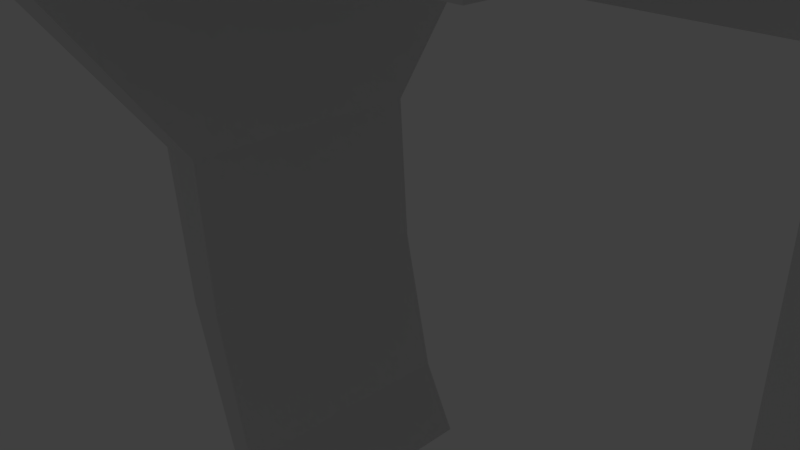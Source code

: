 # Source: gripper_tentativ.blend  (saved by Blender 2.78.0; exported with 4.5.12 LTS)
import bpy
from mathutils import Matrix  # noqa: F401  (used for matrix-valued properties, if any)

bpy.ops.wm.read_factory_settings(use_empty=True)
scene = bpy.context.scene
scene.name = 'Scene'

# ---- collections
col_collection_1 = bpy.data.collections.new('Collection 1'); scene.collection.children.link(col_collection_1)

# ---- materials (node trees are filled in below, after node groups)
mat_material = bpy.data.materials.new('Material')
mat_material.alpha_threshold = 0.0
mat_material.use_transparent_shadow = False
mat_material.roughness = 0.5
mat_material.line_color = (0.0, 0.0, 0.0, 1.0)
mat_material_001 = bpy.data.materials.new('Material.001')
mat_material_001.alpha_threshold = 0.0
mat_material_001.use_transparent_shadow = False
mat_material_001.roughness = 0.5
mat_material_001.line_color = (0.0, 0.0, 0.0, 1.0)

# ---- material node trees

# ---- world
world_world = bpy.data.worlds.new('World'); scene.world = world_world
world_world.color = (0.05088, 0.05088, 0.05088)
world_world.use_sun_shadow = False
world_world.sun_shadow_jitter_overblur = 0.0
world_world.cycles.sampling_method = 'MANUAL'

# ---- cameras
cam_camera = bpy.data.cameras.new('Camera')
cam_camera.clip_end = 100.0
cam_camera.lens = 35.0
cam_camera.sensor_width = 32.0
cam_camera.sensor_height = 18.0
cam_camera.ortho_scale = 7.314
cam_camera.dof.focus_distance = 0.0
cam_camera.dof.aperture_fstop = 128.0

# ---- lights
light_lamp = bpy.data.lights.new('Lamp', 'POINT')
light_lamp.transmission_factor = 0.0
light_lamp.cutoff_distance = 30.0
light_lamp.energy = 100.0
light_lamp.shadow_buffer_clip_start = 1.001
light_lamp.shadow_soft_size = 0.1
light_lamp.shadow_maximum_resolution = 0.006
light_lamp.use_absolute_resolution = True

# ---- meshes
me_cube_010 = bpy.data.meshes.new('Cube.010')
me_cube_010.from_pydata([(-100.0, -100.0, -100.0), (-100.0, -100.0, 100.0), (-100.0, 100.0, -100.0), (-100.0, 100.0, 100.0), (100.0, -100.0, -100.0), (100.0, -100.0, 100.0), (100.0, 100.0, -100.0), (100.0, 100.0, 100.0)], [], [(0, 1, 3, 2), (2, 3, 7, 6), (6, 7, 5, 4), (4, 5, 1, 0), (2, 6, 4, 0), (7, 3, 1, 5)])
me_cube_010.use_remesh_preserve_volume = False
me_cube_010.use_remesh_preserve_attributes = False
me_cube_010.use_mirror_vertex_groups = False
me_cube_010.update()
me_cube_007 = bpy.data.meshes.new('Cube.007')
me_cube_007.from_pydata([(-100.0, -100.0, -100.0), (-100.0, -100.0, 100.0), (-100.0, 100.0, -100.0), (-100.0, 100.0, 100.0), (100.0, -100.0, -100.0), (100.0, -100.0, 100.0), (100.0, 100.0, -100.0), (100.0, 100.0, 100.0)], [], [(0, 1, 3, 2), (2, 3, 7, 6), (6, 7, 5, 4), (4, 5, 1, 0), (2, 6, 4, 0), (7, 3, 1, 5)])
me_cube_007.use_remesh_preserve_volume = False
me_cube_007.use_remesh_preserve_attributes = False
me_cube_007.use_mirror_vertex_groups = False
me_cube_007.update()
me_cube_006 = bpy.data.meshes.new('Cube.006')
me_cube_006.from_pydata([(-100.0, -100.0, -100.0), (-100.0, -100.0, 100.0), (-100.0, 100.0, -100.0), (-100.0, 100.0, 100.0), (100.0, -100.0, -100.0), (100.0, -100.0, 100.0), (100.0, 100.0, -100.0), (100.0, 100.0, 100.0)], [], [(0, 1, 3, 2), (2, 3, 7, 6), (6, 7, 5, 4), (4, 5, 1, 0), (2, 6, 4, 0), (7, 3, 1, 5)])
me_cube_006.use_remesh_preserve_volume = False
me_cube_006.use_remesh_preserve_attributes = False
me_cube_006.use_mirror_vertex_groups = False
me_cube_006.update()
me_sphere = bpy.data.meshes.new('Sphere')
me_sphere.from_pydata([(3.806, 19.13, 98.08), (7.466, 37.53, 92.39), (10.84, 54.49, 83.15), (13.79, 69.35, 70.71), (16.22, 81.55, 55.56), (18.02, 90.61, 38.27), (19.13, 96.19, 19.51), (19.51, 98.08, 7.55e-06), (19.13, 96.19, -19.51), (18.02, 90.61, -38.27), (16.22, 81.55, -55.56), (13.79, 69.35, -70.71), (10.84, 54.49, -83.15), (7.466, 37.53, -92.39), (3.806, 19.13, -98.08), (7.466, 18.02, 98.08), (14.64, 35.36, 92.39), (21.26, 51.33, 83.15), (27.06, 65.33, 70.71), (31.82, 76.82, 55.56), (35.36, 85.36, 38.27), (37.53, 90.61, 19.51), (38.27, 92.39, 7.55e-06), (37.53, 90.61, -19.51), (35.36, 85.36, -38.27), (31.82, 76.82, -55.56), (27.06, 65.33, -70.71), (21.26, 51.33, -83.15), (14.64, 35.36, -92.39), (7.466, 18.02, -98.08), (10.84, 16.22, 98.08), (21.26, 31.82, 92.39), (30.87, 46.19, 83.15), (39.28, 58.79, 70.71), (46.19, 69.13, 55.56), (51.33, 76.82, 38.27), (54.49, 81.55, 19.51), (55.56, 83.15, 7.55e-06), (54.49, 81.55, -19.51), (51.33, 76.82, -38.27), (46.19, 69.13, -55.56), (39.28, 58.79, -70.71), (30.87, 46.19, -83.15), (21.26, 31.82, -92.39), (10.84, 16.22, -98.08), (13.79, 13.79, 98.08), (27.06, 27.06, 92.39), (39.28, 39.28, 83.15), (50.0, 50.0, 70.71), (58.79, 58.79, 55.56), (65.33, 65.33, 38.27), (69.35, 69.35, 19.51), (70.71, 70.71, 7.55e-06), (69.35, 69.35, -19.51), (65.33, 65.33, -38.27), (58.79, 58.79, -55.56), (50.0, 50.0, -70.71), (39.28, 39.28, -83.15), (27.06, 27.06, -92.39), (13.79, 13.79, -98.08), (16.22, 10.84, 98.08), (31.82, 21.26, 92.39), (46.19, 30.87, 83.15), (58.79, 39.28, 70.71), (69.13, 46.19, 55.56), (76.82, 51.33, 38.27), (81.55, 54.49, 19.51), (83.15, 55.56, 7.55e-06), (81.55, 54.49, -19.51), (76.82, 51.33, -38.27), (69.13, 46.19, -55.56), (58.79, 39.28, -70.71), (46.19, 30.87, -83.15), (31.82, 21.26, -92.39), (16.22, 10.84, -98.08), (0.0, -3.258e-05, -100.0), (18.02, 7.466, 98.08), (35.36, 14.64, 92.39), (51.33, 21.26, 83.15), (65.33, 27.06, 70.71), (76.82, 31.82, 55.56), (85.36, 35.36, 38.27), (90.61, 37.53, 19.51), (92.39, 38.27, 7.55e-06), (90.61, 37.53, -19.51), (85.36, 35.36, -38.27), (76.82, 31.82, -55.56), (65.33, 27.06, -70.71), (51.33, 21.26, -83.15), (35.36, 14.64, -92.39), (18.02, 7.466, -98.08), (19.13, 3.806, 98.08), (37.53, 7.466, 92.39), (54.49, 10.84, 83.15), (69.35, 13.79, 70.71), (81.55, 16.22, 55.56), (90.61, 18.02, 38.27), (96.19, 19.13, 19.51), (98.08, 19.51, 7.55e-06), (96.19, 19.13, -19.51), (90.61, 18.02, -38.27), (81.55, 16.22, -55.56), (69.35, 13.79, -70.71), (54.49, 10.84, -83.15), (37.53, 7.466, -92.39), (19.13, 3.806, -98.08), (19.51, -3.329e-05, 98.08), (38.27, -3.4e-05, 92.39), (55.56, -3.305e-05, 83.15), (70.71, -3.687e-05, 70.71), (83.15, -2.638e-05, 55.56), (92.39, -4.068e-05, 38.27), (98.08, -4.831e-05, 19.51), (100.0, -3.305e-05, 7.55e-06), (98.08, -4.259e-05, -19.51), (92.39, -5.594e-05, -38.27), (83.15, -2.638e-05, -55.56), (70.71, -3.687e-05, -70.71), (55.56, -3.019e-05, -83.15), (38.27, -3.4e-05, -92.39), (19.51, -3.52e-05, -98.08), (19.13, -3.806, 98.08), (37.53, -7.466, 92.39), (54.49, -10.84, 83.15), (69.35, -13.8, 70.71), (81.55, -16.22, 55.56), (90.61, -18.02, 38.27), (96.19, -19.13, 19.51), (98.08, -19.51, 7.55e-06), (96.19, -19.13, -19.51), (90.61, -18.02, -38.27), (81.55, -16.22, -55.56), (69.35, -13.8, -70.71), (54.49, -10.84, -83.15), (37.53, -7.466, -92.39), (19.13, -3.806, -98.08), (18.02, -7.466, 98.08), (35.36, -14.64, 92.39), (51.33, -21.26, 83.15), (65.33, -27.06, 70.71), (76.82, -31.82, 55.56), (85.36, -35.36, 38.27), (90.61, -37.53, 19.51), (92.39, -38.27, 7.55e-06), (90.61, -37.53, -19.51), (85.36, -35.36, -38.27), (76.82, -31.82, -55.56), (65.33, -27.06, -70.71), (51.33, -21.26, -83.15), (35.36, -14.64, -92.39), (18.02, -7.466, -98.08), (16.22, -10.84, 98.08), (31.82, -21.26, 92.39), (46.19, -30.87, 83.15), (58.79, -39.28, 70.71), (69.13, -46.19, 55.56), (76.82, -51.33, 38.27), (81.55, -54.49, 19.51), (83.15, -55.56, 7.55e-06), (81.55, -54.49, -19.51), (76.82, -51.33, -38.27), (69.13, -46.19, -55.56), (58.79, -39.28, -70.71), (46.19, -30.87, -83.15), (31.82, -21.26, -92.39), (16.22, -10.84, -98.08), (13.79, -13.8, 98.08), (27.06, -27.06, 92.39), (39.28, -39.28, 83.15), (50.0, -50.0, 70.71), (58.79, -58.79, 55.56), (65.33, -65.33, 38.27), (69.35, -69.35, 19.51), (70.71, -70.71, 7.55e-06), (69.35, -69.35, -19.51), (65.33, -65.33, -38.27), (58.79, -58.79, -55.56), (50.0, -50.0, -70.71), (39.28, -39.28, -83.15), (27.06, -27.06, -92.39), (13.79, -13.8, -98.08), (10.84, -16.22, 98.08), (21.26, -31.82, 92.39), (30.87, -46.19, 83.15), (39.28, -58.79, 70.71), (46.19, -69.13, 55.56), (51.33, -76.82, 38.27), (54.49, -81.55, 19.51), (55.56, -83.15, 7.55e-06), (54.49, -81.55, -19.51), (51.33, -76.82, -38.27), (46.19, -69.13, -55.56), (39.28, -58.79, -70.71), (30.87, -46.19, -83.15), (21.26, -31.82, -92.39), (10.84, -16.22, -98.08), (7.466, -18.02, 98.08), (14.64, -35.36, 92.39), (21.26, -51.33, 83.15), (27.06, -65.33, 70.71), (31.82, -76.82, 55.56), (35.36, -85.36, 38.27), (37.53, -90.61, 19.51), (38.27, -92.39, 7.55e-06), (37.53, -90.61, -19.51), (35.36, -85.36, -38.27), (31.82, -76.82, -55.56), (27.06, -65.33, -70.71), (21.26, -51.33, -83.15), (14.64, -35.36, -92.39), (7.466, -18.02, -98.08), (3.806, -19.13, 98.08), (7.466, -37.53, 92.39), (10.84, -54.49, 83.15), (13.79, -69.35, 70.71), (16.22, -81.55, 55.56), (18.02, -90.61, 38.27), (19.13, -96.19, 19.51), (19.51, -98.08, 7.55e-06), (19.13, -96.19, -19.51), (18.02, -90.61, -38.27), (16.22, -81.55, -55.56), (13.79, -69.35, -70.71), (10.84, -54.49, -83.15), (7.466, -37.53, -92.39), (3.806, -19.13, -98.08), (-7.957e-07, -19.51, 98.08), (1.112e-06, -38.27, 92.39), (6.348e-07, -55.56, 83.15), (-4.134e-06, -70.71, 70.71), (6.357e-06, -83.15, 55.56), (-1.272e-05, -92.39, 38.27), (-1.272e-05, -98.08, 19.51), (4.45e-06, -100.0, 7.55e-06), (-1.462e-05, -98.08, -19.51), (-2.988e-05, -92.39, -38.27), (6.357e-06, -83.15, -55.56), (-4.134e-06, -70.71, -70.71), (3.496e-06, -55.56, -83.15), (1.58e-07, -38.27, -92.39), (-4.372e-06, -19.51, -98.08), (-3.806, -19.13, 98.08), (-7.466, -37.53, 92.39), (-10.84, -54.49, 83.15), (-13.79, -69.35, 70.71), (-16.22, -81.55, 55.56), (-18.02, -90.61, 38.27), (-19.13, -96.19, 19.51), (-19.51, -98.08, 7.55e-06), (-19.13, -96.19, -19.51), (-18.02, -90.61, -38.27), (-16.22, -81.55, -55.56), (-13.79, -69.35, -70.71), (-10.84, -54.49, -83.15), (-7.466, -37.53, -92.39), (-3.806, -19.13, -98.08), (-7.466, -18.02, 98.08), (-14.64, -35.36, 92.39), (-21.26, -51.33, 83.15), (-27.06, -65.33, 70.71), (-31.82, -76.82, 55.56), (-35.36, -85.36, 38.27), (-37.53, -90.61, 19.51), (-38.27, -92.39, 7.55e-06), (-37.53, -90.61, -19.51), (-35.36, -85.36, -38.27), (-31.82, -76.82, -55.56), (-27.06, -65.33, -70.71), (-21.26, -51.33, -83.15), (-14.64, -35.36, -92.39), (-7.466, -18.02, -98.08), (-1.81e-05, -5.968e-05, 100.0), (-10.84, -16.22, 98.08), (-21.26, -31.82, 92.39), (-30.87, -46.19, 83.15), (-39.28, -58.79, 70.71), (-46.19, -69.13, 55.56), (-51.33, -76.82, 38.27), (-54.49, -81.55, 19.51), (-55.56, -83.15, 7.55e-06), (-54.49, -81.55, -19.51), (-51.33, -76.82, -38.27), (-46.19, -69.13, -55.56), (-39.28, -58.79, -70.71), (-30.87, -46.19, -83.15), (-21.26, -31.82, -92.39), (-10.84, -16.22, -98.08), (-13.79, -13.8, 98.08), (-27.06, -27.06, 92.39), (-39.28, -39.28, 83.15), (-50.0, -50.0, 70.71), (-58.79, -58.79, 55.56), (-65.33, -65.33, 38.27), (-69.35, -69.35, 19.51), (-70.71, -70.71, 7.55e-06), (-69.35, -69.35, -19.51), (-65.33, -65.33, -38.27), (-58.79, -58.79, -55.56), (-50.0, -50.0, -70.71), (-39.28, -39.28, -83.15), (-27.06, -27.06, -92.39), (-13.79, -13.79, -98.08), (-16.22, -10.84, 98.08), (-31.82, -21.26, 92.39), (-46.19, -30.87, 83.15), (-58.79, -39.28, 70.71), (-69.13, -46.19, 55.56), (-76.82, -51.33, 38.27), (-81.55, -54.49, 19.51), (-83.15, -55.56, 7.55e-06), (-81.55, -54.49, -19.51), (-76.82, -51.33, -38.27), (-69.13, -46.19, -55.56), (-58.79, -39.28, -70.71), (-46.19, -30.87, -83.15), (-31.82, -21.26, -92.39), (-16.22, -10.84, -98.08), (-18.02, -7.466, 98.08), (-35.36, -14.64, 92.39), (-51.33, -21.26, 83.15), (-65.33, -27.06, 70.71), (-76.82, -31.82, 55.56), (-85.36, -35.36, 38.27), (-90.61, -37.53, 19.51), (-92.39, -38.27, 7.55e-06), (-90.61, -37.53, -19.51), (-85.36, -35.36, -38.27), (-76.82, -31.82, -55.56), (-65.33, -27.06, -70.71), (-51.33, -21.26, -83.15), (-35.36, -14.64, -92.39), (-18.02, -7.466, -98.08), (-19.13, -3.806, 98.08), (-37.53, -7.466, 92.39), (-54.49, -10.84, 83.15), (-69.35, -13.79, 70.71), (-81.55, -16.22, 55.56), (-90.61, -18.02, 38.27), (-96.19, -19.13, 19.51), (-98.08, -19.51, 7.55e-06), (-96.19, -19.13, -19.51), (-90.61, -18.02, -38.27), (-81.55, -16.22, -55.56), (-69.35, -13.79, -70.71), (-54.49, -10.84, -83.15), (-37.53, -7.466, -92.39), (-19.13, -3.806, -98.08), (-19.51, -2.9e-05, 98.08), (-38.27, -3.019e-05, 92.39), (-55.56, -2.638e-05, 83.15), (-70.71, -2.447e-05, 70.71), (-83.15, -3.114e-05, 55.56), (-92.39, -1.207e-05, 38.27), (-98.08, -1.588e-05, 19.51), (-100.0, -3.305e-05, 7.55e-06), (-98.08, -1.588e-05, -19.51), (-92.39, 8.911e-06, -38.27), (-83.15, -3.114e-05, -55.56), (-70.71, -2.447e-05, -70.71), (-55.56, -2.924e-05, -83.15), (-38.27, -2.781e-05, -92.39), (-19.51, -2.614e-05, -98.08), (-19.13, 3.806, 98.08), (-37.53, 7.466, 92.39), (-54.49, 10.84, 83.15), (-69.35, 13.79, 70.71), (-81.55, 16.22, 55.56), (-90.61, 18.02, 38.27), (-96.19, 19.13, 19.51), (-98.08, 19.51, 7.55e-06), (-96.19, 19.13, -19.51), (-90.61, 18.02, -38.27), (-81.55, 16.22, -55.56), (-69.35, 13.79, -70.71), (-54.49, 10.84, -83.15), (-37.53, 7.466, -92.39), (-19.13, 3.806, -98.08), (-18.02, 7.466, 98.08), (-35.36, 14.64, 92.39), (-51.33, 21.26, 83.15), (-65.33, 27.06, 70.71), (-76.82, 31.82, 55.56), (-85.36, 35.36, 38.27), (-90.61, 37.53, 19.51), (-92.39, 38.27, 7.55e-06), (-90.61, 37.53, -19.51), (-85.36, 35.36, -38.27), (-76.82, 31.82, -55.56), (-65.33, 27.06, -70.71), (-51.33, 21.26, -83.15), (-35.36, 14.64, -92.39), (-18.02, 7.466, -98.08), (-16.22, 10.84, 98.08), (-31.82, 21.26, 92.39), (-46.19, 30.87, 83.15), (-58.79, 39.28, 70.71), (-69.13, 46.19, 55.56), (-76.82, 51.33, 38.27), (-81.55, 54.49, 19.51), (-83.15, 55.56, 7.55e-06), (-81.55, 54.49, -19.51), (-76.82, 51.33, -38.27), (-69.13, 46.19, -55.56), (-58.79, 39.28, -70.71), (-46.19, 30.87, -83.15), (-31.82, 21.26, -92.39), (-16.22, 10.84, -98.08), (-13.79, 13.79, 98.08), (-27.06, 27.06, 92.39), (-39.28, 39.28, 83.15), (-50.0, 50.0, 70.71), (-58.79, 58.79, 55.56), (-65.33, 65.33, 38.27), (-69.35, 69.35, 19.51), (-70.71, 70.71, 7.55e-06), (-69.35, 69.35, -19.51), (-65.33, 65.33, -38.27), (-58.79, 58.79, -55.56), (-50.0, 50.0, -70.71), (-39.28, 39.28, -83.15), (-27.06, 27.06, -92.39), (-13.79, 13.79, -98.08), (-10.84, 16.22, 98.08), (-21.26, 31.82, 92.39), (-30.87, 46.19, 83.15), (-39.28, 58.79, 70.71), (-46.19, 69.13, 55.56), (-51.33, 76.82, 38.27), (-54.49, 81.55, 19.51), (-55.56, 83.15, 7.55e-06), (-54.49, 81.55, -19.51), (-51.33, 76.82, -38.27), (-46.19, 69.13, -55.56), (-39.28, 58.79, -70.71), (-30.87, 46.19, -83.15), (-21.26, 31.82, -92.39), (-10.84, 16.22, -98.08), (-7.466, 18.02, 98.08), (-14.64, 35.36, 92.39), (-21.26, 51.33, 83.15), (-27.06, 65.33, 70.71), (-31.82, 76.82, 55.56), (-35.36, 85.36, 38.27), (-37.53, 90.61, 19.51), (-38.27, 92.39, 7.55e-06), (-37.53, 90.61, -19.51), (-35.36, 85.36, -38.27), (-31.82, 76.82, -55.56), (-27.06, 65.33, -70.71), (-21.26, 51.33, -83.15), (-14.64, 35.36, -92.39), (-7.466, 18.02, -98.08), (-3.806, 19.13, 98.08), (-7.466, 37.53, 92.39), (-10.84, 54.49, 83.15), (-13.79, 69.35, 70.71), (-16.22, 81.55, 55.56), (-18.02, 90.61, 38.27), (-19.13, 96.19, 19.51), (-19.51, 98.08, 7.55e-06), (-19.13, 96.19, -19.51), (-18.02, 90.61, -38.27), (-16.22, 81.55, -55.56), (-13.79, 69.35, -70.71), (-10.84, 54.49, -83.15), (-7.466, 37.53, -92.39), (-3.806, 19.13, -98.08), (4.45e-06, 19.51, 98.08), (3.496e-06, 38.27, 92.39), (1.017e-05, 55.56, 83.15), (1.685e-05, 70.71, 70.71), (1.589e-05, 83.15, 55.56), (3.687e-05, 92.39, 38.27), (2.925e-05, 98.08, 19.51), (8.264e-06, 100.0, 7.55e-06), (2.925e-05, 98.08, -19.51), (5.786e-05, 92.39, -38.27), (1.589e-05, 83.15, -55.56), (1.685e-05, 70.71, -70.71), (1.208e-05, 55.56, -83.15), (7.787e-06, 38.27, -92.39), (7.787e-06, 19.51, -98.08)], [], [(471, 470, 3, 4), (479, 478, 11, 12), (472, 471, 4, 5), (480, 479, 12, 13), (473, 472, 5, 6), (481, 480, 13, 14), (474, 473, 6, 7), (467, 271, 0), (75, 481, 14), (475, 474, 7, 8), (468, 467, 0, 1), (476, 475, 8, 9), (469, 468, 1, 2), (477, 476, 9, 10), (470, 469, 2, 3), (478, 477, 10, 11), (3, 2, 17, 18), (11, 10, 25, 26), (4, 3, 18, 19), (12, 11, 26, 27), (5, 4, 19, 20), (13, 12, 27, 28), (6, 5, 20, 21), (14, 13, 28, 29), (7, 6, 21, 22), (0, 271, 15), (75, 14, 29), (8, 7, 22, 23), (1, 0, 15, 16), (9, 8, 23, 24), (2, 1, 16, 17), (10, 9, 24, 25), (22, 21, 36, 37), (15, 271, 30), (75, 29, 44), (23, 22, 37, 38), (16, 15, 30, 31), (24, 23, 38, 39), (17, 16, 31, 32), (25, 24, 39, 40), (18, 17, 32, 33), (26, 25, 40, 41), (19, 18, 33, 34), (27, 26, 41, 42), (20, 19, 34, 35), (28, 27, 42, 43), (21, 20, 35, 36), (29, 28, 43, 44), (41, 40, 55, 56), (34, 33, 48, 49), (42, 41, 56, 57), (35, 34, 49, 50), (43, 42, 57, 58), (36, 35, 50, 51), (44, 43, 58, 59), (37, 36, 51, 52), (30, 271, 45), (75, 44, 59), (38, 37, 52, 53), (31, 30, 45, 46), (39, 38, 53, 54), (32, 31, 46, 47), (40, 39, 54, 55), (33, 32, 47, 48), (45, 271, 60), (75, 59, 74), (53, 52, 67, 68), (46, 45, 60, 61), (54, 53, 68, 69), (47, 46, 61, 62), (55, 54, 69, 70), (48, 47, 62, 63), (56, 55, 70, 71), (49, 48, 63, 64), (57, 56, 71, 72), (50, 49, 64, 65), (58, 57, 72, 73), (51, 50, 65, 66), (59, 58, 73, 74), (52, 51, 66, 67), (64, 63, 79, 80), (72, 71, 87, 88), (65, 64, 80, 81), (73, 72, 88, 89), (66, 65, 81, 82), (74, 73, 89, 90), (67, 66, 82, 83), (60, 271, 76), (75, 74, 90), (68, 67, 83, 84), (61, 60, 76, 77), (69, 68, 84, 85), (62, 61, 77, 78), (70, 69, 85, 86), (63, 62, 78, 79), (71, 70, 86, 87), (84, 83, 98, 99), (77, 76, 91, 92), (85, 84, 99, 100), (78, 77, 92, 93), (86, 85, 100, 101), (79, 78, 93, 94), (87, 86, 101, 102), (80, 79, 94, 95), (88, 87, 102, 103), (81, 80, 95, 96), (89, 88, 103, 104), (82, 81, 96, 97), (90, 89, 104, 105), (83, 82, 97, 98), (76, 271, 91), (75, 90, 105), (103, 102, 117, 118), (96, 95, 110, 111), (104, 103, 118, 119), (97, 96, 111, 112), (105, 104, 119, 120), (98, 97, 112, 113), (91, 271, 106), (75, 105, 120), (99, 98, 113, 114), (92, 91, 106, 107), (100, 99, 114, 115), (93, 92, 107, 108), (101, 100, 115, 116), (94, 93, 108, 109), (102, 101, 116, 117), (95, 94, 109, 110), (115, 114, 129, 130), (108, 107, 122, 123), (116, 115, 130, 131), (109, 108, 123, 124), (117, 116, 131, 132), (110, 109, 124, 125), (118, 117, 132, 133), (111, 110, 125, 126), (119, 118, 133, 134), (112, 111, 126, 127), (120, 119, 134, 135), (113, 112, 127, 128), (106, 271, 121), (75, 120, 135), (114, 113, 128, 129), (107, 106, 121, 122), (134, 133, 148, 149), (127, 126, 141, 142), (135, 134, 149, 150), (128, 127, 142, 143), (121, 271, 136), (75, 135, 150), (129, 128, 143, 144), (122, 121, 136, 137), (130, 129, 144, 145), (123, 122, 137, 138), (131, 130, 145, 146), (124, 123, 138, 139), (132, 131, 146, 147), (125, 124, 139, 140), (133, 132, 147, 148), (126, 125, 140, 141), (138, 137, 152, 153), (146, 145, 160, 161), (139, 138, 153, 154), (147, 146, 161, 162), (140, 139, 154, 155), (148, 147, 162, 163), (141, 140, 155, 156), (149, 148, 163, 164), (142, 141, 156, 157), (150, 149, 164, 165), (143, 142, 157, 158), (136, 271, 151), (75, 150, 165), (144, 143, 158, 159), (137, 136, 151, 152), (145, 144, 159, 160), (157, 156, 171, 172), (165, 164, 179, 180), (158, 157, 172, 173), (151, 271, 166), (75, 165, 180), (159, 158, 173, 174), (152, 151, 166, 167), (160, 159, 174, 175), (153, 152, 167, 168), (161, 160, 175, 176), (154, 153, 168, 169), (162, 161, 176, 177), (155, 154, 169, 170), (163, 162, 177, 178), (156, 155, 170, 171), (164, 163, 178, 179), (176, 175, 190, 191), (169, 168, 183, 184), (177, 176, 191, 192), (170, 169, 184, 185), (178, 177, 192, 193), (171, 170, 185, 186), (179, 178, 193, 194), (172, 171, 186, 187), (180, 179, 194, 195), (173, 172, 187, 188), (166, 271, 181), (75, 180, 195), (174, 173, 188, 189), (167, 166, 181, 182), (175, 174, 189, 190), (168, 167, 182, 183), (195, 194, 209, 210), (188, 187, 202, 203), (181, 271, 196), (75, 195, 210), (189, 188, 203, 204), (182, 181, 196, 197), (190, 189, 204, 205), (183, 182, 197, 198), (191, 190, 205, 206), (184, 183, 198, 199), (192, 191, 206, 207), (185, 184, 199, 200), (193, 192, 207, 208), (186, 185, 200, 201), (194, 193, 208, 209), (187, 186, 201, 202), (199, 198, 213, 214), (207, 206, 221, 222), (200, 199, 214, 215), (208, 207, 222, 223), (201, 200, 215, 216), (209, 208, 223, 224), (202, 201, 216, 217), (210, 209, 224, 225), (203, 202, 217, 218), (196, 271, 211), (75, 210, 225), (204, 203, 218, 219), (197, 196, 211, 212), (205, 204, 219, 220), (198, 197, 212, 213), (206, 205, 220, 221), (218, 217, 232, 233), (211, 271, 226), (75, 225, 240), (219, 218, 233, 234), (212, 211, 226, 227), (220, 219, 234, 235), (213, 212, 227, 228), (221, 220, 235, 236), (214, 213, 228, 229), (222, 221, 236, 237), (215, 214, 229, 230), (223, 222, 237, 238), (216, 215, 230, 231), (224, 223, 238, 239), (217, 216, 231, 232), (225, 224, 239, 240), (237, 236, 251, 252), (230, 229, 244, 245), (238, 237, 252, 253), (231, 230, 245, 246), (239, 238, 253, 254), (232, 231, 246, 247), (240, 239, 254, 255), (233, 232, 247, 248), (226, 271, 241), (75, 240, 255), (234, 233, 248, 249), (227, 226, 241, 242), (235, 234, 249, 250), (228, 227, 242, 243), (236, 235, 250, 251), (229, 228, 243, 244), (75, 255, 270), (249, 248, 263, 264), (242, 241, 256, 257), (250, 249, 264, 265), (243, 242, 257, 258), (251, 250, 265, 266), (244, 243, 258, 259), (252, 251, 266, 267), (245, 244, 259, 260), (253, 252, 267, 268), (246, 245, 260, 261), (254, 253, 268, 269), (247, 246, 261, 262), (255, 254, 269, 270), (248, 247, 262, 263), (241, 271, 256), (268, 267, 283, 284), (261, 260, 276, 277), (269, 268, 284, 285), (262, 261, 277, 278), (270, 269, 285, 286), (263, 262, 278, 279), (256, 271, 272), (75, 270, 286), (264, 263, 279, 280), (257, 256, 272, 273), (265, 264, 280, 281), (258, 257, 273, 274), (266, 265, 281, 282), (259, 258, 274, 275), (267, 266, 282, 283), (260, 259, 275, 276), (273, 272, 287, 288), (281, 280, 295, 296), (274, 273, 288, 289), (282, 281, 296, 297), (275, 274, 289, 290), (283, 282, 297, 298), (276, 275, 290, 291), (284, 283, 298, 299), (277, 276, 291, 292), (285, 284, 299, 300), (278, 277, 292, 293), (286, 285, 300, 301), (279, 278, 293, 294), (272, 271, 287), (75, 286, 301), (280, 279, 294, 295), (292, 291, 306, 307), (300, 299, 314, 315), (293, 292, 307, 308), (301, 300, 315, 316), (294, 293, 308, 309), (287, 271, 302), (75, 301, 316), (295, 294, 309, 310), (288, 287, 302, 303), (296, 295, 310, 311), (289, 288, 303, 304), (297, 296, 311, 312), (290, 289, 304, 305), (298, 297, 312, 313), (291, 290, 305, 306), (299, 298, 313, 314), (311, 310, 325, 326), (304, 303, 318, 319), (312, 311, 326, 327), (305, 304, 319, 320), (313, 312, 327, 328), (306, 305, 320, 321), (314, 313, 328, 329), (307, 306, 321, 322), (315, 314, 329, 330), (308, 307, 322, 323), (316, 315, 330, 331), (309, 308, 323, 324), (302, 271, 317), (75, 316, 331), (310, 309, 324, 325), (303, 302, 317, 318), (330, 329, 344, 345), (323, 322, 337, 338), (331, 330, 345, 346), (324, 323, 338, 339), (317, 271, 332), (75, 331, 346), (325, 324, 339, 340), (318, 317, 332, 333), (326, 325, 340, 341), (319, 318, 333, 334), (327, 326, 341, 342), (320, 319, 334, 335), (328, 327, 342, 343), (321, 320, 335, 336), (329, 328, 343, 344), (322, 321, 336, 337), (334, 333, 348, 349), (342, 341, 356, 357), (335, 334, 349, 350), (343, 342, 357, 358), (336, 335, 350, 351), (344, 343, 358, 359), (337, 336, 351, 352), (345, 344, 359, 360), (338, 337, 352, 353), (346, 345, 360, 361), (339, 338, 353, 354), (332, 271, 347), (75, 346, 361), (340, 339, 354, 355), (333, 332, 347, 348), (341, 340, 355, 356), (353, 352, 367, 368), (361, 360, 375, 376), (354, 353, 368, 369), (347, 271, 362), (75, 361, 376), (355, 354, 369, 370), (348, 347, 362, 363), (356, 355, 370, 371), (349, 348, 363, 364), (357, 356, 371, 372), (350, 349, 364, 365), (358, 357, 372, 373), (351, 350, 365, 366), (359, 358, 373, 374), (352, 351, 366, 367), (360, 359, 374, 375), (372, 371, 386, 387), (365, 364, 379, 380), (373, 372, 387, 388), (366, 365, 380, 381), (374, 373, 388, 389), (367, 366, 381, 382), (375, 374, 389, 390), (368, 367, 382, 383), (376, 375, 390, 391), (369, 368, 383, 384), (362, 271, 377), (75, 376, 391), (370, 369, 384, 385), (363, 362, 377, 378), (371, 370, 385, 386), (364, 363, 378, 379), (391, 390, 405, 406), (384, 383, 398, 399), (377, 271, 392), (75, 391, 406), (385, 384, 399, 400), (378, 377, 392, 393), (386, 385, 400, 401), (379, 378, 393, 394), (387, 386, 401, 402), (380, 379, 394, 395), (388, 387, 402, 403), (381, 380, 395, 396), (389, 388, 403, 404), (382, 381, 396, 397), (390, 389, 404, 405), (383, 382, 397, 398), (403, 402, 417, 418), (396, 395, 410, 411), (404, 403, 418, 419), (397, 396, 411, 412), (405, 404, 419, 420), (398, 397, 412, 413), (406, 405, 420, 421), (399, 398, 413, 414), (392, 271, 407), (75, 406, 421), (400, 399, 414, 415), (393, 392, 407, 408), (401, 400, 415, 416), (394, 393, 408, 409), (402, 401, 416, 417), (395, 394, 409, 410), (407, 271, 422), (75, 421, 436), (415, 414, 429, 430), (408, 407, 422, 423), (416, 415, 430, 431), (409, 408, 423, 424), (417, 416, 431, 432), (410, 409, 424, 425), (418, 417, 432, 433), (411, 410, 425, 426), (419, 418, 433, 434), (412, 411, 426, 427), (420, 419, 434, 435), (413, 412, 427, 428), (421, 420, 435, 436), (414, 413, 428, 429), (426, 425, 440, 441), (434, 433, 448, 449), (427, 426, 441, 442), (435, 434, 449, 450), (428, 427, 442, 443), (436, 435, 450, 451), (429, 428, 443, 444), (422, 271, 437), (75, 436, 451), (430, 429, 444, 445), (423, 422, 437, 438), (431, 430, 445, 446), (424, 423, 438, 439), (432, 431, 446, 447), (425, 424, 439, 440), (433, 432, 447, 448), (445, 444, 459, 460), (438, 437, 452, 453), (446, 445, 460, 461), (439, 438, 453, 454), (447, 446, 461, 462), (440, 439, 454, 455), (448, 447, 462, 463), (441, 440, 455, 456), (449, 448, 463, 464), (442, 441, 456, 457), (450, 449, 464, 465), (443, 442, 457, 458), (451, 450, 465, 466), (444, 443, 458, 459), (437, 271, 452), (75, 451, 466), (464, 463, 478, 479), (457, 456, 471, 472), (465, 464, 479, 480), (458, 457, 472, 473), (466, 465, 480, 481), (459, 458, 473, 474), (452, 271, 467), (75, 466, 481), (460, 459, 474, 475), (453, 452, 467, 468), (461, 460, 475, 476), (454, 453, 468, 469), (462, 461, 476, 477), (455, 454, 469, 470), (463, 462, 477, 478), (456, 455, 470, 471)])
me_sphere.use_remesh_preserve_volume = False
me_sphere.use_remesh_preserve_attributes = False
me_sphere.use_mirror_vertex_groups = False
me_sphere.update()
me_cube_004 = bpy.data.meshes.new('Cube.004')
me_cube_004.from_pydata([(0.7431, -0.4979, -1.191), (0.744, 9.537e-07, -1.191), (0.744, 0.4979, -1.191), (0.5542, 4.768e-07, -1.191), (0.5542, -0.4979, -1.191), (0.5542, 0.4979, -1.191), (0.7088, -0.4469, -1.191), (0.7088, 4.768e-07, -1.191), (0.7088, 0.4469, -1.191), (0.5881, -0.4469, -1.191), (0.5881, 0.4469, -1.191), (0.5881, 4.768e-07, -1.191), (0.6972, -0.4155, -1.761), (0.6972, 4.768e-07, -1.761), (0.6972, 0.4155, -1.761), (0.5996, -0.4155, -1.761), (0.5996, 0.4155, -1.761), (0.5996, 4.768e-07, -1.761), (0.7437, -1.414e-08, -1.191), (0.7437, 0.4979, -1.191), (0.7012, -0.4979, -2.929), (0.7012, -1.414e-08, -2.929), (0.7012, 0.4979, -2.929), (0.5616, 1.973e-08, -2.929), (0.5616, -0.4979, -2.929), (0.5616, 0.4979, -2.929), (0.6462, -0.4979, -4.288), (0.6462, -1.414e-08, -4.288), (0.6462, 0.4979, -4.288), (0.5262, 1.973e-08, -4.288), (0.5262, -0.4979, -4.288), (0.5262, 0.4979, -4.288), (0.5037, -0.4979, -5.647), (0.5037, -1.414e-08, -5.647), (0.5037, 0.4979, -5.647), (0.4111, 1.973e-08, -5.647), (0.4111, -0.4979, -5.647), (0.4111, 0.4979, -5.647), (0.3542, -0.4979, -6.291), (0.3542, -1.414e-08, -6.291), (0.3542, 0.4979, -6.291), (0.2878, 1.973e-08, -6.291), (0.2878, -0.4979, -6.291), (0.2878, 0.4979, -6.291)], [], [(3, 11, 10, 5), (1, 7, 6, 0), (10, 16, 14, 8), (11, 17, 16, 10), (5, 10, 8, 2), (2, 8, 7, 1), (4, 9, 11, 3), (0, 6, 9, 4), (13, 17, 15, 12), (14, 16, 17, 13), (8, 14, 13, 7), (9, 15, 17, 11), (6, 12, 15, 9), (7, 13, 12, 6), (4, 3, 23, 24), (18, 0, 20, 21), (25, 22, 28, 31), (23, 25, 31, 29), (0, 4, 24, 20), (19, 18, 21, 22), (3, 5, 25, 23), (5, 19, 22, 25), (26, 30, 36, 32), (30, 29, 35, 36), (21, 20, 26, 27), (24, 23, 29, 30), (20, 24, 30, 26), (22, 21, 27, 28), (37, 34, 40, 43), (35, 37, 43, 41), (28, 27, 33, 34), (29, 31, 37, 35), (31, 28, 34, 37), (27, 26, 32, 33), (39, 38, 42, 41), (40, 39, 41, 43), (33, 32, 38, 39), (36, 35, 41, 42), (32, 36, 42, 38), (34, 33, 39, 40)])
me_cube_004.materials.append(mat_material)
me_cube_004.use_remesh_preserve_volume = False
me_cube_004.use_remesh_preserve_attributes = False
me_cube_004.use_mirror_vertex_groups = False
me_cube_004.update()
me_cylinder = bpy.data.meshes.new('Cylinder')
me_cylinder.from_pydata([(0.0, 100.0, -100.0), (0.0, 100.0, 100.0), (19.51, 98.08, -100.0), (19.51, 98.08, 100.0), (38.27, 92.39, -100.0), (38.27, 92.39, 100.0), (55.56, 83.15, -100.0), (55.56, 83.15, 100.0), (70.71, 70.71, -100.0), (70.71, 70.71, 100.0), (83.15, 55.56, -100.0), (83.15, 55.56, 100.0), (92.39, 38.27, -100.0), (92.39, 38.27, 100.0), (98.08, 19.51, -100.0), (98.08, 19.51, 100.0), (100.0, 7.55e-06, -100.0), (100.0, 7.55e-06, 100.0), (98.08, -19.51, -100.0), (98.08, -19.51, 100.0), (92.39, -38.27, -100.0), (92.39, -38.27, 100.0), (83.15, -55.56, -100.0), (83.15, -55.56, 100.0), (70.71, -70.71, -100.0), (70.71, -70.71, 100.0), (55.56, -83.15, -100.0), (55.56, -83.15, 100.0), (38.27, -92.39, -100.0), (38.27, -92.39, 100.0), (19.51, -98.08, -100.0), (19.51, -98.08, 100.0), (-3.258e-05, -100.0, -100.0), (-3.258e-05, -100.0, 100.0), (-19.51, -98.08, -100.0), (-19.51, -98.08, 100.0), (-38.27, -92.39, -100.0), (-38.27, -92.39, 100.0), (-55.56, -83.15, -100.0), (-55.56, -83.15, 100.0), (-70.71, -70.71, -100.0), (-70.71, -70.71, 100.0), (-83.15, -55.56, -100.0), (-83.15, -55.56, 100.0), (-92.39, -38.27, -100.0), (-92.39, -38.27, 100.0), (-98.08, -19.51, -100.0), (-98.08, -19.51, 100.0), (-100.0, 9.656e-05, -100.0), (-100.0, 9.656e-05, 100.0), (-98.08, 19.51, -100.0), (-98.08, 19.51, 100.0), (-92.39, 38.27, -100.0), (-92.39, 38.27, 100.0), (-83.15, 55.56, -100.0), (-83.15, 55.56, 100.0), (-70.71, 70.71, -100.0), (-70.71, 70.71, 100.0), (-55.56, 83.15, -100.0), (-55.56, 83.15, 100.0), (-38.27, 92.39, -100.0), (-38.27, 92.39, 100.0), (-19.51, 98.08, -100.0), (-19.51, 98.08, 100.0)], [], [(0, 1, 3, 2), (2, 3, 5, 4), (4, 5, 7, 6), (6, 7, 9, 8), (8, 9, 11, 10), (10, 11, 13, 12), (12, 13, 15, 14), (14, 15, 17, 16), (16, 17, 19, 18), (18, 19, 21, 20), (20, 21, 23, 22), (22, 23, 25, 24), (24, 25, 27, 26), (26, 27, 29, 28), (28, 29, 31, 30), (30, 31, 33, 32), (32, 33, 35, 34), (34, 35, 37, 36), (36, 37, 39, 38), (38, 39, 41, 40), (40, 41, 43, 42), (42, 43, 45, 44), (44, 45, 47, 46), (46, 47, 49, 48), (48, 49, 51, 50), (50, 51, 53, 52), (52, 53, 55, 54), (54, 55, 57, 56), (56, 57, 59, 58), (58, 59, 61, 60), (3, 1, 63, 61, 59, 57, 55, 53, 51, 49, 47, 45, 43, 41, 39, 37, 35, 33, 31, 29, 27, 25, 23, 21, 19, 17, 15, 13, 11, 9, 7, 5), (60, 61, 63, 62), (62, 63, 1, 0), (0, 2, 4, 6, 8, 10, 12, 14, 16, 18, 20, 22, 24, 26, 28, 30, 32, 34, 36, 38, 40, 42, 44, 46, 48, 50, 52, 54, 56, 58, 60, 62)])
me_cylinder.use_remesh_preserve_volume = False
me_cylinder.use_remesh_preserve_attributes = False
me_cylinder.use_mirror_vertex_groups = False
me_cylinder.update()
me_cube_002 = bpy.data.meshes.new('Cube.002')
me_cube_002.from_pydata([(-100.0, -100.0, -100.0), (-100.0, -100.0, 100.0), (-100.0, 100.0, -100.0), (-100.0, 100.0, 100.0), (100.0, -100.0, -100.0), (100.0, -100.0, 100.0), (100.0, 100.0, -100.0), (100.0, 100.0, 100.0)], [], [(0, 1, 3, 2), (2, 3, 7, 6), (6, 7, 5, 4), (4, 5, 1, 0), (2, 6, 4, 0), (7, 3, 1, 5)])
me_cube_002.use_remesh_preserve_volume = False
me_cube_002.use_remesh_preserve_attributes = False
me_cube_002.use_mirror_vertex_groups = False
me_cube_002.update()
me_cube_003 = bpy.data.meshes.new('Cube.003')
me_cube_003.from_pydata([(-0.465, 4.244e-08, -1.329), (-0.465, 0.9936, -1.329), (-0.465, -0.9936, -1.329), (-0.2756, 2.936e-08, -1.329), (-0.2756, 0.9936, -1.329), (-0.2756, -0.9936, -1.329), (-0.465, 0.9936, -1.441), (-0.465, 4.244e-08, -1.441), (-0.465, -0.9936, -1.441), (-0.2756, 2.936e-08, -1.441), (-0.2756, 0.9936, -1.441), (-0.2756, -0.9936, -1.441), (-0.4226, 0.4979, -2.929), (-0.4226, 4.71e-08, -2.929), (-0.4226, -0.4979, -2.929), (-0.2829, 2.856e-08, -2.929), (-0.2829, 0.4979, -2.929), (-0.2829, -0.4979, -2.929), (-0.3676, 0.4979, -4.288), (-0.3676, 5.314e-08, -4.288), (-0.3676, -0.4979, -4.288), (-0.2475, 3.244e-08, -4.288), (-0.2475, 0.4979, -4.288), (-0.2475, -0.4979, -4.288), (-0.225, 0.4979, -5.647), (-0.225, 6.878e-08, -5.647), (-0.225, -0.4979, -5.647), (-0.1324, 4.507e-08, -5.647), (-0.1324, 0.4979, -5.647), (-0.1324, -0.4979, -5.647), (-0.0756, 0.4979, -6.291), (-0.0756, 8.518e-08, -6.291), (-0.0756, -0.4979, -6.291), (-0.009155, 5.86e-08, -6.291), (-0.009155, 0.4979, -6.291), (-0.009155, -0.4979, -6.291), (-0.465, 0.9936, -1.256), (-0.465, 0.5245, -1.256), (-0.2756, 0.9936, -1.256), (-0.2756, 0.5245, -1.256), (-0.465, -0.5245, -1.256), (-0.465, -0.9936, -1.256), (-0.2756, -0.9936, -1.256), (-0.2756, -0.5245, -1.256), (-0.465, 0.9936, -1.009), (-0.465, 0.5245, -1.009), (-0.2756, 0.9936, -1.009), (-0.2756, 0.5245, -1.009), (-0.465, -0.5245, -1.009), (-0.465, -0.9936, -1.009), (-0.2756, -0.9936, -1.009), (-0.2756, -0.5245, -1.009), (0.1314, 0.9936, -1.256), (0.1314, 0.5245, -1.256), (0.1314, -0.5245, -1.256), (0.1314, -0.9936, -1.256), (0.1314, 0.9936, -1.009), (0.1314, 0.5245, -1.009), (0.1314, -0.5245, -1.009), (0.1314, -0.9936, -1.009)], [], [(1, 4, 10, 6), (4, 3, 9, 10), (10, 9, 15, 16), (7, 6, 12, 13), (0, 1, 6, 7), (3, 5, 11, 9), (5, 2, 8, 11), (2, 0, 7, 8), (17, 14, 20, 23), (15, 17, 23, 21), (6, 10, 16, 12), (8, 7, 13, 14), (9, 11, 17, 15), (11, 8, 14, 17), (18, 22, 28, 24), (22, 21, 27, 28), (13, 12, 18, 19), (16, 15, 21, 22), (12, 16, 22, 18), (14, 13, 19, 20), (29, 26, 32, 35), (27, 29, 35, 33), (20, 19, 25, 26), (21, 23, 29, 27), (23, 20, 26, 29), (19, 18, 24, 25), (31, 30, 34, 33), (32, 31, 33, 35), (25, 24, 30, 31), (28, 27, 33, 34), (24, 28, 34, 30), (26, 25, 31, 32), (3, 4, 38, 39), (0, 2, 41, 40), (38, 36, 44, 46), (4, 1, 36, 38), (0, 3, 39, 37), (1, 0, 37, 36), (37, 39, 47, 45), (3, 0, 40, 43), (5, 3, 43, 42), (2, 5, 42, 41), (45, 47, 46, 44), (49, 50, 51, 48), (42, 43, 54, 55), (40, 41, 49, 48), (38, 46, 56, 52), (43, 40, 48, 51), (36, 37, 45, 44), (41, 42, 50, 49), (55, 54, 58, 59), (53, 52, 56, 57), (43, 51, 58, 54), (47, 39, 53, 57), (39, 38, 52, 53), (51, 50, 59, 58), (50, 42, 55, 59), (46, 47, 57, 56)])
me_cube_003.materials.append(mat_material)
me_cube_003.use_remesh_preserve_volume = False
me_cube_003.use_remesh_preserve_attributes = False
me_cube_003.use_mirror_vertex_groups = False
me_cube_003.update()
me_cube_001 = bpy.data.meshes.new('Cube.001')
me_cube_001.from_pydata([(0.9959, -5.923e-08, -0.8412), (-0.9959, 2.969e-07, -0.8412), (0.9959, -0.4979, -0.9976), (-0.9959, -0.4979, -0.9976), (-0.9959, 0.4979, -0.9976), (0.9959, 0.4979, -0.9976), (-0.9959, -0.8762, 0.5008), (0.9959, -0.8762, 0.5008), (0.9959, 0.8762, 0.5008), (-0.9959, 0.8762, 0.5008), (-0.9959, -0.4979, -0.7266), (0.9959, -0.4979, -0.7266), (0.9959, 0.4979, -0.7266), (-0.9959, 0.4979, -0.7266), (0.9959, 0.4979, -1.079), (0.9959, -5.923e-08, -1.079), (-0.9959, -0.4979, -1.191), (-0.9959, 2.969e-07, -1.191), (0.9959, -0.4979, -1.079), (-0.9959, 0.4979, -1.191), (0.9895, -0.4979, -0.9976), (0.9895, 0.4979, -0.9976), (0.9895, -0.4979, -0.7266), (0.9895, -0.8762, 0.5008), (0.9895, 0.8762, 0.5008), (0.9895, 0.4979, -0.7266), (0.9895, -1.414e-08, -1.079), (0.9895, -0.4979, -1.079), (0.9895, 0.4979, -1.079), (0.8001, -0.4979, -0.9976), (0.8001, 0.4979, -0.9976), (0.8001, 0.4979, -0.7266), (0.8001, -0.4979, -1.191), (0.8001, 0.4979, -1.191), (0.8001, -0.4979, -0.7266), (0.8001, -0.8762, 0.5008), (0.8001, 0.8762, 0.5008), (0.9895, -0.4979, -1.191), (0.9895, -1.414e-08, -1.191), (0.9895, 0.4979, -1.191), (0.8001, 1.973e-08, -1.191), (-0.9959, -0.8064, -0.7169), (0.9959, -0.8064, -0.7169), (0.9959, 0.8064, -0.7169), (-0.9959, 0.8064, -0.7169), (0.9895, 0.8064, -0.7169), (0.9895, -0.8064, -0.7169), (0.8001, -0.8064, -0.7169), (0.8001, 0.8064, -0.7169), (-0.9959, 0.5755, 0.5008), (0.9959, 0.5755, 0.5008), (0.9895, 0.5755, 0.5008), (0.8001, 0.5755, 0.5008), (0.9959, -0.5237, 0.5008), (-0.9959, -0.5237, 0.5008), (0.9895, -0.5237, 0.5008), (0.8001, -0.5237, 0.5008), (0.9551, -0.4469, -1.191), (0.9551, -1.032e-08, -1.191), (0.9551, 0.4469, -1.191), (0.8344, -0.4469, -1.191), (0.8344, 0.4469, -1.191), (0.8344, 2.008e-08, -1.191), (0.9436, -0.4155, -1.761), (0.9436, -7.96e-09, -1.761), (0.9436, 0.4155, -1.761), (0.846, -0.4155, -1.761), (0.846, 0.4155, -1.761), (0.846, 2.03e-08, -1.761), (-0.9959, 0.5877, -0.2277), (-0.9959, -0.5381, -0.2277), (0.9959, 0.5877, -0.2251), (0.9959, -0.5358, -0.2251), (-0.9959, 0.3499, -0.8412), (-0.9959, 0.3931, -0.5059), (-0.9959, -0.3, -0.8412), (-0.9959, -0.3431, -0.5059), (0.9959, -0.3417, -0.5032), (0.9959, -0.3, -0.8412), (0.9959, 0.3499, -0.8412), (0.9959, 0.3931, -0.5032)], [], [(3, 75, 1, 17, 16), (0, 78, 2, 18, 15), (77, 72, 11), (3, 10, 76, 75), (5, 12, 80, 79), (79, 73, 1, 0), (20, 2, 11, 22), (46, 42, 7, 23), (56, 54, 6, 35), (51, 50, 8, 24), (48, 44, 9, 36), (21, 25, 12, 5), (33, 40, 17, 19), (40, 32, 16, 17), (21, 5, 14, 28), (29, 3, 16, 32), (5, 79, 0, 15, 14), (1, 73, 4, 19, 17), (2, 20, 27, 18), (30, 21, 28, 33), (15, 18, 27, 26), (14, 15, 26, 28), (30, 31, 25, 21), (43, 45, 24, 8), (52, 51, 24, 36), (53, 55, 23, 7), (47, 46, 23, 35), (29, 20, 22, 34), (3, 29, 34, 10), (41, 47, 35, 6), (49, 52, 36, 9), (4, 13, 31, 30), (4, 30, 33, 19), (20, 29, 32, 27), (27, 32, 37), (45, 48, 36, 24), (55, 56, 35, 23), (26, 27, 37, 38), (33, 28, 39), (28, 26, 38, 39), (25, 31, 48, 45), (10, 34, 47, 41), (34, 22, 46, 47), (12, 25, 45, 43), (31, 13, 44, 48), (22, 11, 42, 46), (7, 42, 72, 53), (42, 11, 72), (13, 74, 69), (9, 44, 69, 49), (41, 70, 10), (44, 13, 69), (70, 76, 10), (43, 71, 12), (6, 54, 70, 41), (8, 50, 71, 43), (40, 33, 61, 62), (38, 37, 57, 58), (61, 59, 65, 67), (62, 61, 67, 68), (33, 39, 59, 61), (39, 38, 58, 59), (32, 40, 62, 60), (37, 32, 60, 57), (64, 63, 66, 68), (65, 64, 68, 67), (59, 58, 64, 65), (60, 62, 68, 66), (57, 60, 66, 63), (58, 57, 63, 64), (71, 80, 12), (74, 73, 79, 80), (73, 74, 13, 4), (75, 78, 0, 1), (78, 77, 11, 2), (76, 77, 78, 75), (70, 72, 77, 76), (71, 69, 74, 80), (49, 69, 71, 52), (70, 54, 56, 72), (55, 72, 56), (53, 72, 55), (52, 71, 51), (71, 50, 51)])
me_cube_001.materials.append(mat_material)
me_cube_001.use_remesh_preserve_volume = False
me_cube_001.use_remesh_preserve_attributes = False
me_cube_001.use_mirror_vertex_groups = False
me_cube_001.update()
me_cube = bpy.data.meshes.new('Cube')
me_cube.from_pydata([(1.0, 1.0, -1.0), (1.0, -1.0, -1.0), (-1.0, -1.0, -1.0), (-1.0, 1.0, -1.0), (1.0, 1.0, 1.0), (1.0, -1.0, 1.0), (-1.0, -1.0, 1.0), (-1.0, 1.0, 1.0), (1.0, -5.364e-07, 1.0), (-1.0, 1.788e-07, 1.0), (1.0, -0.5, -1.0), (1.0, -0.5, 1.0), (-1.0, -0.5, -1.0), (-1.0, -0.5, 1.0), (-1.0, 0.5, -1.0), (-1.0, 0.5, 1.0), (1.0, 0.5, -1.0), (1.0, 0.5, 1.0), (1.0, 1.0, 0.5046), (1.0, -1.0, 0.5046), (-1.0, -1.0, 0.5046), (-1.0, 1.0, 0.5046), (-1.0, 3.315e-07, 0.5046), (1.0, -5.46e-07, 0.5046), (-1.0, -0.7002, 0.5046), (1.0, -0.7002, 0.5046), (1.0, 0.7002, 0.5046), (-1.0, 0.7002, 0.5046), (-1.0, -0.5, -0.7279), (1.0, -0.5, -0.7279), (1.0, 0.5, -0.7279), (-1.0, 0.5, -0.7279), (1.0, 1.0, -0.7279), (1.0, -1.0, -0.7279), (-1.0, -1.0, -0.7279), (-1.0, 1.0, -0.7279)], [], [(10, 1, 2, 12), (11, 13, 6, 5), (25, 11, 5, 19), (19, 5, 6, 20), (27, 15, 7, 21), (32, 0, 3, 35), (24, 13, 9, 22), (26, 17, 8, 23), (17, 15, 9, 8), (20, 6, 13, 24), (23, 8, 11, 25), (8, 9, 13, 11), (0, 16, 14, 3), (4, 7, 15, 17), (18, 4, 17, 26), (22, 9, 15, 27), (32, 18, 26, 30), (34, 20, 24, 28), (4, 18, 21, 7), (31, 27, 21, 35), (33, 19, 20, 34), (29, 25, 19, 33), (10, 29, 33, 1), (1, 33, 34, 2), (14, 31, 35, 3), (2, 34, 28, 12), (0, 32, 30, 16), (18, 32, 35, 21), (28, 24, 25, 29), (12, 28, 29, 10), (23, 25, 24, 22), (22, 27, 26, 23), (30, 26, 27, 31), (14, 16, 30, 31)])
me_cube.materials.append(mat_material)
me_cube.use_remesh_preserve_volume = False
me_cube.use_remesh_preserve_attributes = False
me_cube.use_mirror_vertex_groups = False
me_cube.update()
me_cube_005 = bpy.data.meshes.new('Cube.005')
me_cube_005.from_pydata([(0.7525, -0.4979, -0.9976), (-0.8033, -0.4979, -0.9976), (-0.8033, 0.4979, -0.9976), (0.7525, 0.4979, -0.9976), (-0.8033, -0.8865, 0.5008), (0.7525, -0.8865, 0.5008), (0.7525, 0.8865, 0.5008), (-0.8033, 0.8865, 0.5008), (-0.8033, -0.4979, -0.7397), (0.7525, -0.4979, -0.7397), (0.7525, 0.4979, -0.7397), (-0.8033, 0.4979, -0.7397), (0.7525, 1.002, -0.9976), (-0.8033, -1.002, -0.9976), (0.7525, -1.002, -0.9976), (-0.8033, 1.002, -0.9976), (-0.8033, -0.8159, -0.7299), (0.7525, -0.8159, -0.7299), (0.7525, 0.8159, -0.7299), (-0.8033, 0.8159, -0.7299), (-0.8033, -1.091, 0.5008), (0.7525, -1.091, 0.5008), (0.7525, 1.091, 0.5008), (-0.8033, 1.091, 0.5008), (-0.8033, -0.8762, 0.8329), (0.7525, -0.8762, 0.8329), (0.7525, 0.8762, 0.8329), (-0.8033, 0.8762, 0.8329), (-0.8033, -1.091, 0.8329), (0.7525, -1.091, 0.8329), (0.7525, 1.091, 0.8329), (-0.8033, 1.091, 0.8329), (-0.8033, -0.3049, 0.5008), (0.7525, -0.3049, 0.5008), (0.7525, 0.5792, 0.5008), (-0.8033, 0.5792, 0.5008), (-0.8033, -0.3049, 0.8329), (0.7525, -0.3049, 0.8329), (0.7525, 0.5792, 0.8329), (-0.8033, 0.5792, 0.8329), (0.4701, -0.8159, -0.7299), (0.4701, -1.002, -0.9976), (0.4701, -0.4979, -0.7397), (0.4701, -0.4979, -0.9976), (0.5, -0.8865, 0.5008), (0.4701, 0.8159, -0.7299), (0.4701, 0.4979, -0.9976), (0.4701, 1.002, -0.9976), (0.5, 0.8865, 0.5008), (0.4701, 0.4979, -0.7397), (0.4701, -1.091, 0.5008), (0.4701, 1.091, 0.5008), (0.4701, -0.8762, 0.8329), (0.4701, 0.8762, 0.8329), (0.4701, -1.091, 0.8329), (0.4701, 1.091, 0.8329), (0.5, -0.3049, 0.5008), (0.5, 0.5792, 0.5008), (0.4701, -0.3049, 0.8329), (0.4701, 0.5792, 0.8329), (-0.5244, -1.002, -0.9976), (-0.5244, -0.4979, -0.9976), (-0.5244, 0.8159, -0.7299), (-0.5244, 0.4979, -0.9976), (-0.5244, 1.002, -0.9976), (-0.5927, 0.8865, 0.5008), (-0.5244, 0.4979, -0.7397), (-0.5244, 1.091, 0.5008), (-0.5244, 0.8762, 0.8329), (-0.5244, 1.091, 0.8329), (-0.5927, 0.5792, 0.5008), (-0.5244, 0.5792, 0.8329), (-0.5244, -0.8159, -0.7299), (-0.5244, -0.4979, -0.7397), (-0.5927, -0.8865, 0.5008), (-0.5244, -1.091, 0.5008), (-0.5244, -0.8762, 0.8329), (-0.5244, -1.091, 0.8329), (-0.5927, -0.3049, 0.5008), (-0.5244, -0.3049, 0.8329), (-0.3063, -0.8159, -0.7299), (-0.3063, -0.4979, -0.7397), (-0.1885, -0.8865, 0.5008), (-0.3063, -1.091, 0.5008), (-0.241, -0.8762, 0.8329), (-0.3063, -1.091, 0.8329), (-0.1885, -0.2469, 0.5008), (-0.3063, -0.2469, 0.8329), (-0.3063, -1.002, -0.9976), (-0.3063, -0.4979, -0.9976), (-0.3063, 0.8159, -0.7299), (-0.3063, 0.4979, -0.9976), (-0.3063, 1.002, -0.9976), (-0.1885, 0.8865, 0.5008), (-0.3063, 0.4979, -0.7397), (-0.3063, 1.091, 0.5008), (-0.3063, 0.8762, 0.8329), (-0.3063, 1.091, 0.8329), (-0.1885, 0.5286, 0.5008), (-0.3063, 0.5286, 0.8329), (0.2358, -0.8159, -0.7299), (0.2358, -0.4979, -0.7397), (0.118, -0.8865, 0.5008), (0.2358, -1.091, 0.5008), (0.1724, -0.8762, 0.8329), (0.2358, -1.091, 0.8329), (0.118, -0.2469, 0.5008), (0.2358, -0.2469, 0.8329), (0.2358, -1.002, -0.9976), (0.2358, -0.4979, -0.9976), (0.2358, 0.8159, -0.7299), (0.2358, 0.4979, -0.9976), (0.2358, 1.002, -0.9976), (0.118, 0.8865, 0.5008), (0.2358, 0.4979, -0.7397), (0.2358, 1.091, 0.5008), (0.2358, 0.8762, 0.8329), (0.2358, 1.091, 0.8329), (0.118, 0.5286, 0.5008), (0.2358, 0.5286, 0.8329), (-0.3453, -1.002, -0.9976), (-0.3453, -0.4979, -0.9976), (-0.3453, 0.8159, -0.7299), (-0.3453, 0.4979, -0.9976), (-0.3453, 1.002, -0.9976), (-0.3453, 0.8865, 0.5008), (-0.3453, 0.4979, -0.7397), (-0.3453, 1.091, 0.5008), (-0.3453, 0.8762, 0.8329), (-0.3453, 1.091, 0.8329), (-0.3453, 0.4198, 0.8329), (-0.3453, -0.8159, -0.7299), (-0.3453, -0.4979, -0.7397), (-0.3453, -0.8865, 0.5008), (-0.3453, -1.091, 0.5008), (-0.2708, -0.8762, 0.8329), (-0.3453, -1.091, 0.8329), (-0.3453, -0.1015, 0.8329), (-0.4208, -1.002, -0.9976), (-0.4208, -0.4979, -0.9976), (-0.4208, 0.8159, -0.7299), (-0.4208, 0.4979, -0.9976), (-0.4208, 1.002, -0.9976), (-0.4208, 0.8865, 0.5008), (-0.4208, 0.4979, -0.7397), (-0.4208, 1.091, 0.5008), (-0.4208, 0.8762, 0.8329), (-0.4208, 1.091, 0.8329), (-0.4208, 0.4198, 0.8329), (-0.4208, -0.8159, -0.7299), (-0.4208, -0.4979, -0.7397), (-0.4208, -0.8865, 0.5008), (-0.4208, -1.091, 0.5008), (-0.4889, -0.8762, 0.8329), (-0.4208, -1.091, 0.8329), (-0.4208, -0.1015, 0.8329), (0.3671, -0.8159, -0.7299), (0.3671, -0.4979, -0.7397), (0.3671, -0.8865, 0.5008), (0.3671, -1.091, 0.5008), (0.4352, -0.8762, 0.8329), (0.3671, -1.091, 0.8329), (0.3671, -0.1015, 0.8329), (0.3671, -1.002, -0.9976), (0.3671, -0.4979, -0.9976), (0.3671, 0.8159, -0.7299), (0.3671, 0.4979, -0.9976), (0.3671, 1.002, -0.9976), (0.3671, 0.8865, 0.5008), (0.3671, 0.4979, -0.7397), (0.3671, 1.091, 0.5008), (0.3671, 0.8762, 0.8329), (0.3671, 1.091, 0.8329), (0.3671, 0.4198, 0.8329), (0.2901, -1.002, -0.9976), (0.2901, -0.4979, -0.9976), (0.2901, 0.8159, -0.7299), (0.2901, 0.4979, -0.9976), (0.2901, 1.002, -0.9976), (0.2901, 0.8865, 0.5008), (0.2901, 0.4979, -0.7397), (0.2901, 1.091, 0.5008), (0.2901, 0.8762, 0.8329), (0.2901, 1.091, 0.8329), (0.2901, 0.4198, 0.8329), (0.2901, -0.8159, -0.7299), (0.2901, -0.4979, -0.7397), (0.2901, -0.8865, 0.5008), (0.2901, -1.091, 0.5008), (0.2138, -0.8762, 0.8329), (0.2901, -1.091, 0.8329), (0.2901, -0.1015, 0.8329), (0.4077, -0.8762, 0.6905), (0.416, -0.8762, 0.6905), (0.3671, -0.1015, 0.6905), (0.416, -0.3049, 0.6905), (0.416, 0.8762, 0.6905), (0.416, 0.5792, 0.6905), (-0.4208, 0.8762, 0.6905), (-0.4704, 0.8762, 0.6905), (-0.4208, 0.4198, 0.6905), (-0.4704, 0.5792, 0.6905), (-0.4704, -0.3049, 0.6905), (-0.4704, -0.8762, 0.6905), (-0.3174, -0.8762, 0.6905), (-0.3063, -0.8762, 0.6905), (-0.3453, -0.1015, 0.6905), (-0.3063, -0.2469, 0.6905), (-0.3063, 0.5286, 0.6905), (-0.3063, 0.8762, 0.6905), (0.2901, 0.8762, 0.6905), (0.2358, 0.8762, 0.6905), (0.2901, 0.4198, 0.6905), (0.2358, 0.5286, 0.6905), (0.2358, -0.8762, 0.6905), (0.2358, -0.2469, 0.6905), (-0.3453, 0.8762, 0.6905), (-0.3453, 0.4198, 0.6905), (-0.4613, -0.8762, 0.6905), (-0.4208, -0.1015, 0.6905), (0.2622, -0.8762, 0.6905), (0.2901, -0.1015, 0.6905), (0.3671, 0.8762, 0.6905), (0.3671, 0.4198, 0.6905), (-0.4208, -0.596, 0.8329), (-0.3453, -0.596, 0.8329), (0.2901, -0.596, 0.8329), (0.3671, -0.596, 0.8329), (-0.4208, -0.596, 0.6905), (-0.3453, -0.596, 0.6905), (0.2901, -0.596, 0.6905), (0.3671, -0.596, 0.6905)], [], [(62, 65, 7, 19), (63, 2, 15, 64), (60, 13, 1, 61), (66, 62, 19, 11), (42, 40, 17, 9), (72, 16, 4, 74), (63, 66, 11, 2), (43, 42, 9, 0), (0, 9, 17, 14), (3, 12, 18, 10), (1, 13, 16, 8), (2, 11, 19, 15), (23, 7, 27, 31), (21, 5, 25, 29), (4, 16, 13, 20), (5, 21, 14, 17), (60, 75, 20, 13), (6, 18, 12, 22), (7, 23, 15, 19), (47, 51, 22, 12), (68, 69, 31, 27), (52, 54, 29, 25), (50, 21, 29, 54), (4, 20, 28, 24), (6, 26, 38, 34), (6, 22, 30, 26), (52, 25, 37, 58), (67, 23, 31, 69), (56, 57, 34, 33), (35, 32, 36, 39), (68, 27, 39, 71), (27, 7, 35, 39), (25, 5, 33, 37), (48, 6, 34, 57), (4, 24, 36, 32), (74, 4, 32, 78), (58, 37, 38, 59), (37, 33, 34, 38), (162, 58, 59, 173), (5, 44, 56, 33), (143, 125, 216, 198), (26, 53, 59, 38), (158, 187, 220, 192), (22, 51, 55, 30), (160, 52, 58, 162), (159, 50, 54, 161), (160, 161, 54, 52), (26, 30, 55, 53), (167, 170, 51, 47), (14, 21, 50, 41), (164, 157, 42, 43), (3, 10, 49, 46), (17, 40, 44, 5), (157, 156, 40, 42), (10, 18, 45, 49), (14, 41, 43, 0), (3, 46, 47, 12), (18, 6, 48, 45), (8, 16, 72, 73), (1, 8, 73, 61), (15, 23, 67, 64), (24, 28, 77, 76), (20, 75, 77, 28), (24, 76, 79, 36), (32, 35, 70, 78), (7, 65, 70, 35), (36, 79, 71, 39), (146, 68, 71, 148), (145, 67, 69, 147), (146, 147, 69, 68), (138, 152, 75, 60), (141, 144, 66, 63), (149, 72, 74, 151), (144, 140, 62, 66), (138, 60, 61, 139), (141, 63, 64, 142), (140, 143, 65, 62), (110, 113, 93, 90), (111, 91, 92, 112), (108, 88, 89, 109), (114, 110, 90, 94), (100, 80, 82, 102), (111, 114, 94, 91), (108, 103, 83, 88), (116, 117, 97, 96), (115, 95, 97, 117), (116, 96, 99, 119), (102, 82, 86, 106), (132, 131, 80, 81), (121, 132, 81, 89), (124, 127, 95, 92), (135, 136, 85, 84), (134, 83, 85, 136), (135, 84, 87, 137), (82, 133, 204, 205), (65, 143, 198, 199), (137, 87, 99, 130), (70, 65, 199, 201), (182, 116, 119, 184), (181, 115, 117, 183), (182, 183, 117, 116), (174, 188, 103, 108), (177, 180, 114, 111), (185, 100, 102, 187), (180, 176, 110, 114), (174, 108, 109, 175), (177, 111, 112, 178), (176, 179, 113, 110), (81, 80, 100, 101), (89, 81, 101, 109), (92, 95, 115, 112), (84, 85, 105, 104), (83, 103, 105, 85), (84, 104, 107, 87), (87, 207, 208, 99), (93, 113, 118, 98), (98, 118, 119, 99), (106, 86, 87, 107), (213, 215, 107, 119), (146, 148, 200, 198), (133, 151, 218, 204), (179, 168, 222, 210), (128, 146, 198, 216), (152, 134, 136, 154), (153, 154, 136, 135), (142, 145, 127, 124), (139, 150, 132, 121), (150, 149, 131, 132), (90, 93, 125, 122), (91, 123, 124, 92), (88, 120, 121, 89), (94, 90, 122, 126), (80, 131, 133, 82), (91, 94, 126, 123), (88, 83, 134, 120), (96, 97, 129, 128), (95, 127, 129, 97), (96, 128, 130, 99), (48, 57, 197, 196), (73, 72, 149, 150), (61, 73, 150, 139), (64, 67, 145, 142), (76, 77, 154, 153), (75, 152, 154, 77), (76, 153, 155, 79), (113, 179, 210, 211), (93, 98, 208, 209), (79, 155, 148, 71), (122, 125, 143, 140), (123, 141, 142, 124), (120, 138, 139, 121), (126, 122, 140, 144), (131, 149, 151, 133), (123, 126, 144, 141), (120, 134, 152, 138), (128, 129, 147, 146), (127, 145, 147, 129), (153, 135, 225, 224), (78, 70, 201, 202), (45, 48, 168, 165), (46, 166, 167, 47), (41, 163, 164, 43), (49, 45, 165, 169), (40, 156, 158, 44), (46, 49, 169, 166), (41, 50, 159, 163), (53, 55, 172, 171), (51, 170, 172, 55), (53, 171, 173, 59), (102, 106, 215, 214), (186, 185, 156, 157), (175, 186, 157, 164), (178, 181, 170, 167), (189, 190, 161, 160), (188, 159, 161, 190), (182, 184, 212, 210), (86, 82, 205, 207), (56, 44, 193, 195), (107, 191, 184, 119), (125, 93, 209, 216), (104, 189, 191, 107), (103, 188, 190, 105), (104, 105, 190, 189), (112, 115, 181, 178), (109, 101, 186, 175), (101, 100, 185, 186), (165, 168, 179, 176), (166, 177, 178, 167), (163, 174, 175, 164), (169, 165, 176, 180), (156, 185, 187, 158), (166, 169, 180, 177), (163, 159, 188, 174), (171, 172, 183, 182), (170, 181, 183, 172), (171, 182, 210, 222), (168, 48, 196, 222), (222, 196, 197, 223), (194, 223, 197, 195), (218, 203, 202, 219), (206, 217, 208, 207), (216, 209, 208, 217), (220, 214, 215, 221), (205, 204, 206, 207), (202, 201, 200, 219), (199, 198, 200, 201), (193, 192, 194, 195), (211, 210, 212, 213), (215, 213, 212, 221), (57, 56, 195, 197), (187, 102, 214, 220), (74, 78, 202, 203), (118, 113, 211, 213), (151, 74, 203, 218), (44, 158, 192, 193), (87, 86, 207), (107, 215, 106), (119, 118, 213), (98, 99, 208), (221, 194, 162, 191), (173, 171, 222, 223), (206, 219, 200, 217), (200, 148, 130, 217), (130, 128, 216, 217), (231, 227, 162, 194), (173, 184, 191, 162), (212, 184, 173, 223), (223, 194, 221, 212), (137, 155, 219, 206), (130, 148, 155, 137), (226, 227, 231, 230), (224, 225, 229, 228), (189, 160, 227, 226), (192, 220, 230, 231), (221, 191, 226, 230), (204, 218, 228, 229), (137, 206, 229, 225), (219, 155, 224, 228), (191, 189, 226), (162, 227, 160), (137, 225, 135), (153, 224, 155), (192, 231, 194), (218, 219, 228), (206, 204, 229), (220, 221, 230)])
me_cube_005.materials.append(mat_material_001)
me_cube_005.use_remesh_preserve_volume = False
me_cube_005.use_remesh_preserve_attributes = False
me_cube_005.use_mirror_vertex_groups = False
me_cube_005.update()
me_cube_008 = bpy.data.meshes.new('Cube.008')
me_cube_008.from_pydata([(-100.0, -100.0, -100.0), (-100.0, -100.0, 100.0), (-100.0, 100.0, -100.0), (-100.0, 100.0, 100.0), (100.0, -100.0, -100.0), (100.0, -100.0, 100.0), (100.0, 100.0, -100.0), (100.0, 100.0, 100.0)], [], [(0, 1, 3, 2), (2, 3, 7, 6), (6, 7, 5, 4), (4, 5, 1, 0), (2, 6, 4, 0), (7, 3, 1, 5)])
me_cube_008.use_remesh_preserve_volume = False
me_cube_008.use_remesh_preserve_attributes = False
me_cube_008.use_mirror_vertex_groups = False
me_cube_008.update()

# ---- objects
ob_cube_003 = bpy.data.objects.new('Cube.003', me_cube_010)
ob_cube_001 = bpy.data.objects.new('Cube.001', me_cube_007)
ob_cube = bpy.data.objects.new('Cube', me_cube_006)
ob_sphere = bpy.data.objects.new('Sphere', me_sphere)
ob_slider_finger = bpy.data.objects.new('Slider_finger', me_cube_004)
ob_cylinder = bpy.data.objects.new('Cylinder', me_cylinder)
ob_saw = bpy.data.objects.new('Saw', me_cube_002)
ob_finger = bpy.data.objects.new('Finger', me_cube_003)
ob_slider = bpy.data.objects.new('Slider', me_cube_001)
ob_house_old = bpy.data.objects.new('House Old', me_cube)
ob_lamp = bpy.data.objects.new('Lamp', light_lamp)
ob_camera = bpy.data.objects.new('Camera', cam_camera)
ob_house = bpy.data.objects.new('House', me_cube_005)
ob_cube_002 = bpy.data.objects.new('Cube.002', me_cube_008)

# ---- transforms, parenting, visibility, modifiers, constraints
ob_cube_003.location = (-2.595, 0.474, 5.216)
ob_cube_003.scale = (0.004, 0.004, 0.004)
ob_cube_003.hide_viewport = True
ob_cube_003.lineart.crease_threshold = 0.0
ob_cube_001.location = (2.843, 0.6763, 6.197)
ob_cube_001.scale = (0.002106, 0.01675, 0.01675)
ob_cube_001.hide_viewport = True
ob_cube_001.lineart.crease_threshold = 0.0
ob_cube.location = (-1.068, 0.474, 6.905)
ob_cube.scale = (0.0015, 0.0015, 0.0015)
ob_cube.hide_viewport = True
ob_cube.lineart.crease_threshold = 0.0
ob_sphere.location = (-0.5886, 0.474, 7.273)
ob_sphere.scale = (0.0015, 0.0015, 0.0015)
ob_sphere.hide_viewport = True
ob_sphere.lineart.crease_threshold = 0.0
ob_slider_finger.location = (3.383, 0.0, 5.936)
ob_slider_finger.scale = (4.261, 3.394, 1.559)
ob_slider_finger.lock_rotations_4d = False
ob_slider_finger.empty_display_type = 'ARROWS'
ob_slider_finger.lineart.crease_threshold = 0.0
ob_cylinder.location = (1.263, 0.4742, 7.109)
ob_cylinder.scale = (0.0125, 0.0125, 0.0145)
ob_cylinder.lock_scale = (False, False, True)
ob_cylinder.hide_viewport = True
ob_cylinder.lineart.crease_threshold = 0.0
ob_saw.location = (0.7247, -1.169, 6.171)
ob_saw.scale = (0.0556, 0.005, 0.005)
ob_saw.hide_viewport = True
ob_saw.lineart.crease_threshold = 0.0
ob_finger.location = (0.0, 0.0, 5.975)
ob_finger.scale = (4.261, 3.394, 1.559)
ob_finger.lock_rotations_4d = False
ob_finger.empty_display_type = 'ARROWS'
ob_finger.lineart.crease_threshold = 0.0
ob_slider.location = (2.3, 0.0, 5.975)
ob_slider.scale = (4.261, 3.394, 1.559)
ob_slider.lock_rotations_4d = False
ob_slider.empty_display_type = 'ARROWS'
ob_slider.lineart.crease_threshold = 0.0
ob_house_old.location = (0.0, 0.0, 5.975)
ob_house_old.scale = (4.261, 3.394, 1.559)
ob_house_old.lock_rotations_4d = False
ob_house_old.empty_display_type = 'ARROWS'
ob_house_old.hide_viewport = True
ob_house_old.lineart.crease_threshold = 0.0
ob_lamp.location = (4.076, 1.005, 5.904)
ob_lamp.rotation_euler = (0.6503, 0.05522, 1.866)
ob_lamp.lock_rotations_4d = False
ob_lamp.empty_display_type = 'ARROWS'
ob_lamp.color = (0.0, 0.0, 0.0, 0.0)
ob_lamp.lineart.crease_threshold = 0.0
ob_camera.location = (7.481, -6.508, 5.344)
ob_camera.rotation_euler = (1.109, 0.0, 0.8149)
ob_camera.lock_rotations_4d = False
ob_camera.empty_display_type = 'ARROWS'
ob_camera.color = (0.0, 0.0, 0.0, 0.0)
ob_camera.hide_viewport = True
ob_camera.display_type = 'WIRE'
ob_camera.lineart.crease_threshold = 0.0
ob_house.location = (1.417, 0.0, 5.975)
ob_house.scale = (4.261, 3.394, 1.559)
ob_house.lock_rotations_4d = False
ob_house.empty_display_type = 'ARROWS'
ob_house.lineart.crease_threshold = 0.0
ob_cube_002.location = (1.304, 2.182, 6.197)
ob_cube_002.scale = (0.01675, 0.001705, 0.01675)
ob_cube_002.hide_viewport = True
ob_cube_002.lineart.crease_threshold = 0.0

# ---- collection membership
col_collection_1.objects.link(ob_cube_003)
col_collection_1.objects.link(ob_cube_001)
col_collection_1.objects.link(ob_cube)
col_collection_1.objects.link(ob_sphere)
col_collection_1.objects.link(ob_slider_finger)
col_collection_1.objects.link(ob_cylinder)
col_collection_1.objects.link(ob_saw)
col_collection_1.objects.link(ob_finger)
col_collection_1.objects.link(ob_slider)
col_collection_1.objects.link(ob_house_old)
col_collection_1.objects.link(ob_lamp)
col_collection_1.objects.link(ob_camera)
col_collection_1.objects.link(ob_house)
col_collection_1.objects.link(ob_cube_002)

# ---- scene / render settings (as saved in the file)
scene.camera = ob_camera
scene.frame_start = 1; scene.frame_end = 250; scene.frame_set(1)
scene.render.engine = 'BLENDER_EEVEE_NEXT'
scene.render.resolution_percentage = 50
scene.render.dither_intensity = 0.0
scene.cycles.use_denoising = False
scene.cycles.samples = 128
scene.cycles.sampling_pattern = 'TABULATED_SOBOL'
scene.cycles.light_sampling_threshold = 0.0
scene.cycles.use_adaptive_sampling = False
scene.cycles.use_light_tree = False
scene.cycles.blur_glossy = 0.0
scene.cycles.sample_clamp_indirect = 0.0
scene.view_settings.view_transform = 'Standard'
scene.unit_settings.scale_length = 0.01
bpy.context.view_layer.update()
